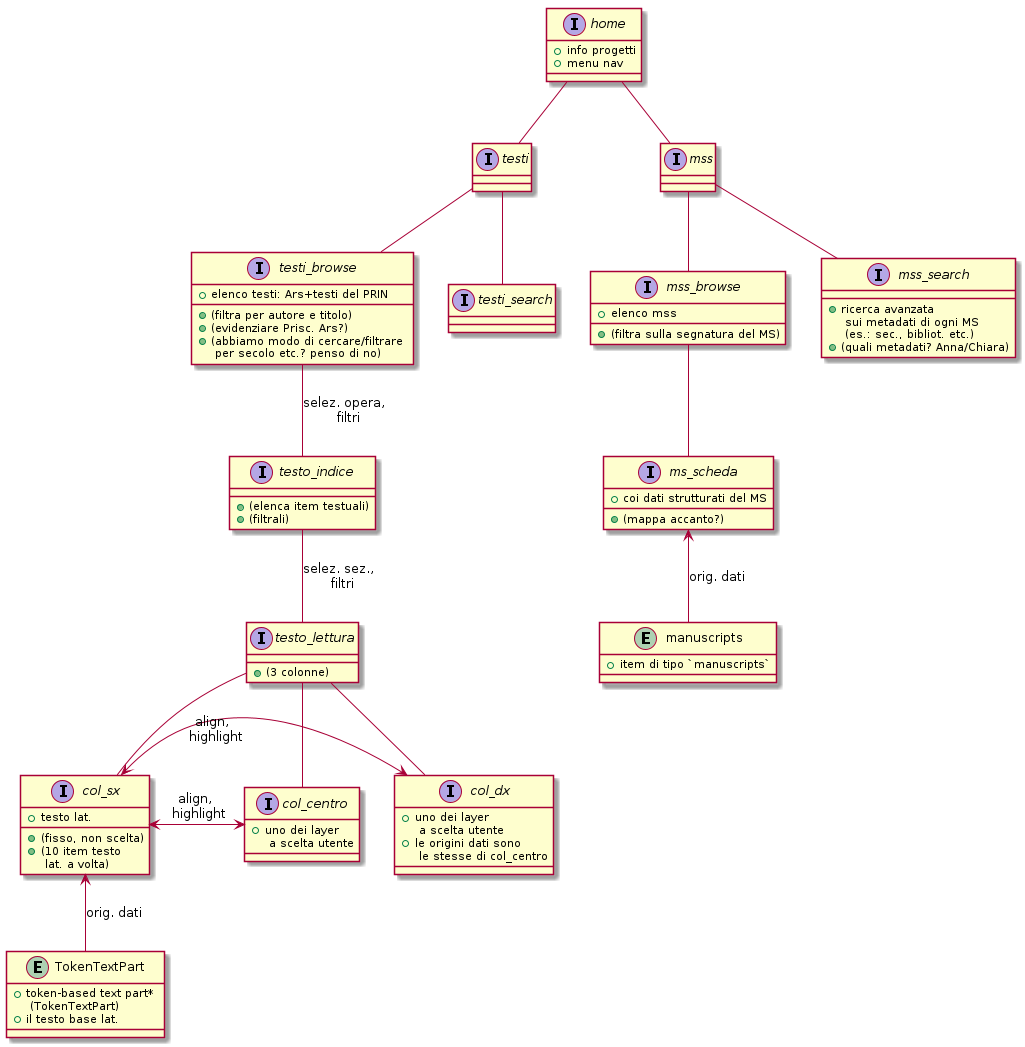

The diagram above was rendered by PlantUML. Its source (embedded in the PNG):
@startuml



interface home {
    + info progetti
    + menu nav
}

home -- testi
interface testi {
}

home -- mss
interface mss {
}




testi -- testi_browse

interface testi_browse {
     + elenco testi: Ars+testi del PRIN
     + (filtra per autore e titolo)
     + (evidenziare Prisc. Ars?)
     + (abbiamo modo di cercare/filtrare \n per secolo etc.? penso di no)
}


testi_browse -- testo_indice: selez. opera, \n filtri
interface testo_indice {
     + (elenca item testuali)
     + (filtrali)
}

testo_indice -- testo_lettura : selez. sez., \n filtri




interface testo_lettura {
    + (3 colonne)
}

testo_lettura -- col_sx
testo_lettura -- col_centro
testo_lettura -- col_dx



interface col_sx {
    + testo lat.
    + (fisso, non scelta)
    + (10 item testo \n lat. a volta)
}

entity TokenTextPart {
    + token-based text part* \n (TokenTextPart)
    + il testo base lat.
}
TokenTextPart -up-> col_sx : orig. dati



interface col_centro {
    + uno dei layer \n a scelta utente
}

interface col_dx {
    + uno dei layer \n a scelta utente
    + le origini dati sono \n le stesse di col_centro
}

col_sx <-> col_centro : align, \n highlight
col_sx <->  col_dx : align, \n highlight





testi -- testi_search
interface testi_search {
}



mss -- mss_browse
interface mss_browse {
    + elenco mss
    + (filtra sulla segnatura del MS)
}

mss_browse -- ms_scheda
interface ms_scheda {
    + coi dati strutturati del MS
    + (mappa accanto?)
}


entity manuscripts {
    + item di tipo `manuscripts`
}
manuscripts -up-> ms_scheda : orig. dati

mss -- mss_search
interface mss_search {
    + ricerca avanzata \n sui metadati di ogni MS \n (es.: sec., bibliot. etc.)
    + (quali metadati? Anna/Chiara)
}
    

@enduml